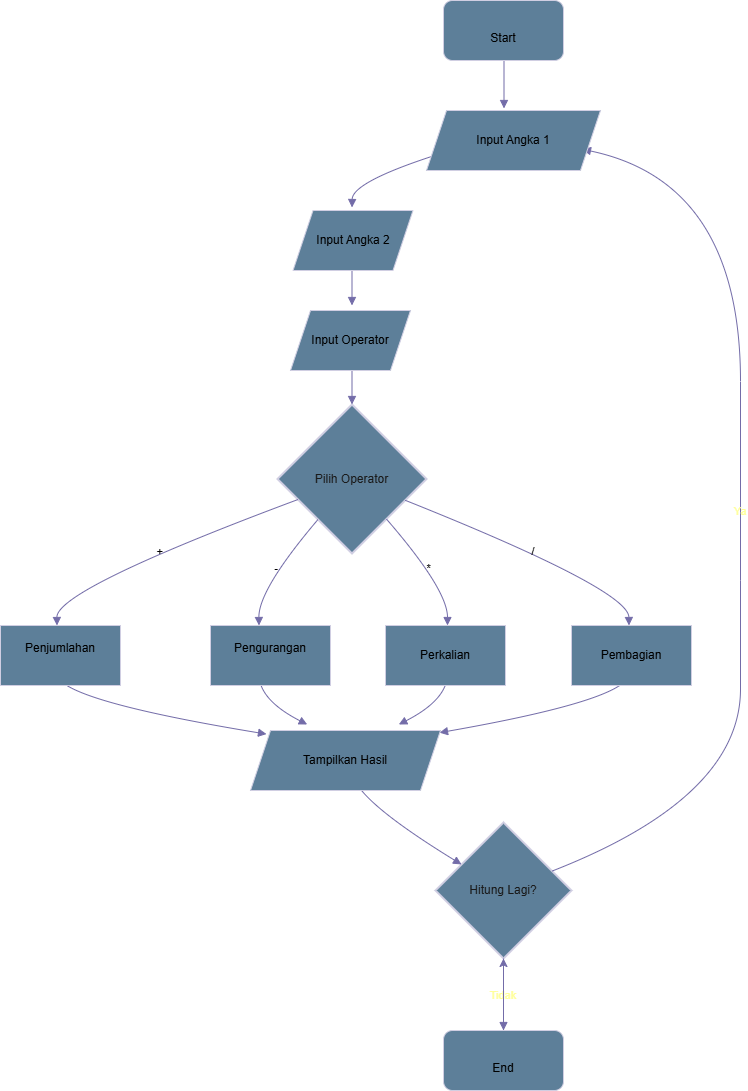

The diagram above was exported from draw.io. Its source (the exported page's mxGraphModel, read from the mxfile embedded in the PNG):
<mxGraphModel dx="1042" dy="565" grid="1" gridSize="10" guides="1" tooltips="1" connect="1" arrows="1" fold="1" page="1" pageScale="1" pageWidth="850" pageHeight="1100" math="1" shadow="0">
  <root>
    <mxCell id="0" />
    <mxCell id="1" parent="0" />
    <mxCell id="mgGBwVy1xTGl7y53b0i6-58" value="Pilih Operator" style="rhombus;strokeWidth=2;whiteSpace=wrap;labelBackgroundColor=none;fillColor=#5D7F99;strokeColor=#D0CEE2;fontColor=#1A1A1A;" parent="1" vertex="1">
      <mxGeometry x="317" y="444" width="149" height="149" as="geometry" />
    </mxCell>
    <mxCell id="mgGBwVy1xTGl7y53b0i6-64" value="Hitung Lagi?" style="rhombus;strokeWidth=2;whiteSpace=wrap;labelBackgroundColor=none;fillColor=#5D7F99;strokeColor=#D0CEE2;fontColor=#1A1A1A;" parent="1" vertex="1">
      <mxGeometry x="475" y="862" width="136" height="136" as="geometry" />
    </mxCell>
    <mxCell id="mgGBwVy1xTGl7y53b0i6-66" value="" style="curved=1;startArrow=none;endArrow=block;exitX=0.5;exitY=1.01;entryX=0.5;entryY=0.01;rounded=0;labelBackgroundColor=none;strokeColor=#736CA8;fontColor=default;" parent="1" edge="1">
      <mxGeometry relative="1" as="geometry">
        <Array as="points" />
        <mxPoint x="543.5" y="98" as="sourcePoint" />
        <mxPoint x="543.5" y="148" as="targetPoint" />
      </mxGeometry>
    </mxCell>
    <mxCell id="mgGBwVy1xTGl7y53b0i6-67" value="" style="curved=1;startArrow=none;endArrow=block;exitX=0.02;exitY=1.02;entryX=0.5;entryY=0;rounded=0;labelBackgroundColor=none;strokeColor=#736CA8;fontColor=default;" parent="1" edge="1">
      <mxGeometry relative="1" as="geometry">
        <Array as="points">
          <mxPoint x="392" y="222" />
        </Array>
        <mxPoint x="471.03846153846166" y="196" as="sourcePoint" />
        <mxPoint x="391.5" y="247" as="targetPoint" />
      </mxGeometry>
    </mxCell>
    <mxCell id="mgGBwVy1xTGl7y53b0i6-68" value="" style="curved=1;startArrow=none;endArrow=block;exitX=0.5;exitY=1;entryX=0.5;entryY=0;rounded=0;labelBackgroundColor=none;strokeColor=#736CA8;fontColor=default;" parent="1" edge="1">
      <mxGeometry relative="1" as="geometry">
        <Array as="points" />
        <mxPoint x="391.5" y="295" as="sourcePoint" />
        <mxPoint x="391.5" y="345" as="targetPoint" />
      </mxGeometry>
    </mxCell>
    <mxCell id="mgGBwVy1xTGl7y53b0i6-69" value="" style="curved=1;startArrow=none;endArrow=block;exitX=0.5;exitY=1.01;entryX=0.5;entryY=0;rounded=0;labelBackgroundColor=none;strokeColor=#736CA8;fontColor=default;" parent="1" target="mgGBwVy1xTGl7y53b0i6-58" edge="1">
      <mxGeometry relative="1" as="geometry">
        <Array as="points" />
        <mxPoint x="391.5" y="393" as="sourcePoint" />
      </mxGeometry>
    </mxCell>
    <mxCell id="mgGBwVy1xTGl7y53b0i6-70" value="+" style="curved=1;startArrow=none;endArrow=block;exitX=0;exitY=0.69;entryX=0.5;entryY=0;rounded=0;labelBackgroundColor=none;strokeColor=#736CA8;fontColor=default;" parent="1" source="mgGBwVy1xTGl7y53b0i6-58" edge="1">
      <mxGeometry relative="1" as="geometry">
        <Array as="points">
          <mxPoint x="96" y="629" />
        </Array>
        <mxPoint x="96.5" y="665" as="targetPoint" />
      </mxGeometry>
    </mxCell>
    <mxCell id="mgGBwVy1xTGl7y53b0i6-71" value="-" style="curved=1;startArrow=none;endArrow=block;exitX=0.08;exitY=1;entryX=0.5;entryY=0;rounded=0;labelBackgroundColor=none;strokeColor=#736CA8;fontColor=default;" parent="1" source="mgGBwVy1xTGl7y53b0i6-58" edge="1">
      <mxGeometry relative="1" as="geometry">
        <Array as="points">
          <mxPoint x="298" y="629" />
        </Array>
        <mxPoint x="298.5" y="665" as="targetPoint" />
      </mxGeometry>
    </mxCell>
    <mxCell id="mgGBwVy1xTGl7y53b0i6-72" value="*" style="curved=1;startArrow=none;endArrow=block;exitX=0.93;exitY=1;entryX=0.5;entryY=0;rounded=0;labelBackgroundColor=none;strokeColor=#736CA8;fontColor=default;" parent="1" source="mgGBwVy1xTGl7y53b0i6-58" edge="1">
      <mxGeometry relative="1" as="geometry">
        <Array as="points">
          <mxPoint x="487" y="629" />
        </Array>
        <mxPoint x="487" y="665" as="targetPoint" />
      </mxGeometry>
    </mxCell>
    <mxCell id="mgGBwVy1xTGl7y53b0i6-73" value="/" style="curved=1;startArrow=none;endArrow=block;exitX=1;exitY=0.7;entryX=0.5;entryY=0;rounded=0;labelBackgroundColor=none;strokeColor=#736CA8;fontColor=default;" parent="1" source="mgGBwVy1xTGl7y53b0i6-58" edge="1">
      <mxGeometry relative="1" as="geometry">
        <Array as="points">
          <mxPoint x="668" y="629" />
        </Array>
        <mxPoint x="668.5" y="665" as="targetPoint" />
      </mxGeometry>
    </mxCell>
    <mxCell id="mgGBwVy1xTGl7y53b0i6-74" value="" style="curved=1;startArrow=none;endArrow=block;exitX=0.5;exitY=1.01;entryX=0;entryY=0.2;rounded=0;labelBackgroundColor=none;strokeColor=#736CA8;fontColor=default;" parent="1" edge="1">
      <mxGeometry relative="1" as="geometry">
        <Array as="points">
          <mxPoint x="96" y="739" />
        </Array>
        <mxPoint x="96.5" y="713" as="sourcePoint" />
        <mxPoint x="306" y="773.5999999999999" as="targetPoint" />
      </mxGeometry>
    </mxCell>
    <mxCell id="mgGBwVy1xTGl7y53b0i6-75" value="" style="curved=1;startArrow=none;endArrow=block;exitX=0.5;exitY=1.01;entryX=0.23;entryY=-0.01;rounded=0;labelBackgroundColor=none;strokeColor=#736CA8;fontColor=default;" parent="1" edge="1">
      <mxGeometry relative="1" as="geometry">
        <Array as="points">
          <mxPoint x="298" y="739" />
        </Array>
        <mxPoint x="298.5" y="713" as="sourcePoint" />
        <mxPoint x="346.7058823529412" y="764" as="targetPoint" />
      </mxGeometry>
    </mxCell>
    <mxCell id="mgGBwVy1xTGl7y53b0i6-76" value="" style="curved=1;startArrow=none;endArrow=block;exitX=0.5;exitY=1.01;entryX=0.77;entryY=-0.01;rounded=0;labelBackgroundColor=none;strokeColor=#736CA8;fontColor=default;" parent="1" edge="1">
      <mxGeometry relative="1" as="geometry">
        <Array as="points">
          <mxPoint x="487" y="739" />
        </Array>
        <mxPoint x="487" y="713" as="sourcePoint" />
        <mxPoint x="438.2941176470588" y="764" as="targetPoint" />
      </mxGeometry>
    </mxCell>
    <mxCell id="mgGBwVy1xTGl7y53b0i6-77" value="" style="curved=1;startArrow=none;endArrow=block;exitX=0.5;exitY=1.01;entryX=1;entryY=0.17;rounded=0;labelBackgroundColor=none;strokeColor=#736CA8;fontColor=default;" parent="1" edge="1">
      <mxGeometry relative="1" as="geometry">
        <Array as="points">
          <mxPoint x="668" y="739" />
        </Array>
        <mxPoint x="668.5" y="713" as="sourcePoint" />
        <mxPoint x="479" y="772.1600000000001" as="targetPoint" />
      </mxGeometry>
    </mxCell>
    <mxCell id="mgGBwVy1xTGl7y53b0i6-78" value="" style="curved=1;startArrow=none;endArrow=block;exitX=0.5;exitY=1;entryX=0;entryY=0.19;rounded=0;labelBackgroundColor=none;strokeColor=#736CA8;fontColor=default;" parent="1" target="mgGBwVy1xTGl7y53b0i6-64" edge="1">
      <mxGeometry relative="1" as="geometry">
        <Array as="points">
          <mxPoint x="392" y="837" />
        </Array>
        <mxPoint x="392.5" y="812" as="sourcePoint" />
      </mxGeometry>
    </mxCell>
    <mxCell id="mgGBwVy1xTGl7y53b0i6-79" value="Ya" style="curved=1;startArrow=none;endArrow=block;exitX=1;exitY=0.3;entryX=1;entryY=0.85;rounded=0;labelBackgroundColor=none;strokeColor=#736CA8;fontColor=#FFFF99;" parent="1" source="mgGBwVy1xTGl7y53b0i6-64" edge="1">
      <mxGeometry relative="1" as="geometry">
        <Array as="points">
          <mxPoint x="780" y="837" />
          <mxPoint x="780" y="620" />
          <mxPoint x="780" y="222" />
        </Array>
        <mxPoint x="622" y="188.79999999999995" as="targetPoint" />
      </mxGeometry>
    </mxCell>
    <mxCell id="mgGBwVy1xTGl7y53b0i6-80" value="Tidak" style="curved=1;startArrow=none;endArrow=block;exitX=0.5;exitY=1;entryX=0.5;entryY=0;rounded=0;labelBackgroundColor=none;strokeColor=#736CA8;fontColor=#FFFF99;" parent="1" source="mgGBwVy1xTGl7y53b0i6-64" edge="1">
      <mxGeometry relative="1" as="geometry">
        <Array as="points" />
        <mxPoint x="543" y="1070" as="targetPoint" />
      </mxGeometry>
    </mxCell>
    <mxCell id="mgGBwVy1xTGl7y53b0i6-82" value="&lt;br&gt;&lt;span style=&quot;color: rgb(0, 0, 0); font-family: Helvetica; font-size: 12px; font-style: normal; font-variant-ligatures: normal; font-variant-caps: normal; font-weight: 400; letter-spacing: normal; orphans: 2; text-align: center; text-indent: 0px; text-transform: none; widows: 2; word-spacing: 0px; -webkit-text-stroke-width: 0px; white-space: normal; text-decoration-thickness: initial; text-decoration-style: initial; text-decoration-color: initial; float: none; display: inline !important;&quot;&gt;Input Angka 1&lt;/span&gt;&lt;div&gt;&lt;br/&gt;&lt;/div&gt;" style="shape=parallelogram;perimeter=parallelogramPerimeter;whiteSpace=wrap;html=1;fixedSize=1;labelBackgroundColor=none;fillColor=#5D7F99;strokeColor=#D0CEE2;fontColor=#1A1A1A;" parent="1" vertex="1">
      <mxGeometry x="466" y="150" width="174" height="60" as="geometry" />
    </mxCell>
    <mxCell id="mgGBwVy1xTGl7y53b0i6-83" value="&lt;br&gt;&lt;span style=&quot;color: rgb(0, 0, 0); font-family: Helvetica; font-size: 12px; font-style: normal; font-variant-ligatures: normal; font-variant-caps: normal; font-weight: 400; letter-spacing: normal; orphans: 2; text-align: center; text-indent: 0px; text-transform: none; widows: 2; word-spacing: 0px; -webkit-text-stroke-width: 0px; white-space: normal; text-decoration-thickness: initial; text-decoration-style: initial; text-decoration-color: initial; float: none; display: inline !important;&quot;&gt;Input Angka 2&lt;/span&gt;&lt;div&gt;&lt;br/&gt;&lt;/div&gt;" style="shape=parallelogram;perimeter=parallelogramPerimeter;whiteSpace=wrap;html=1;fixedSize=1;labelBackgroundColor=none;fillColor=#5D7F99;strokeColor=#D0CEE2;fontColor=#1A1A1A;" parent="1" vertex="1">
      <mxGeometry x="332.5" y="250" width="120" height="60" as="geometry" />
    </mxCell>
    <mxCell id="mgGBwVy1xTGl7y53b0i6-84" value="&lt;br&gt;&lt;span style=&quot;color: rgb(0, 0, 0); font-family: Helvetica; font-size: 12px; font-style: normal; font-variant-ligatures: normal; font-variant-caps: normal; font-weight: 400; letter-spacing: normal; orphans: 2; text-align: center; text-indent: 0px; text-transform: none; widows: 2; word-spacing: 0px; -webkit-text-stroke-width: 0px; white-space: normal; text-decoration-thickness: initial; text-decoration-style: initial; text-decoration-color: initial; float: none; display: inline !important;&quot;&gt;Input Operator&lt;/span&gt;&lt;div&gt;&lt;br/&gt;&lt;/div&gt;" style="shape=parallelogram;perimeter=parallelogramPerimeter;whiteSpace=wrap;html=1;fixedSize=1;labelBackgroundColor=none;fillColor=#5D7F99;strokeColor=#D0CEE2;fontColor=#1A1A1A;" parent="1" vertex="1">
      <mxGeometry x="330" y="350" width="120" height="60" as="geometry" />
    </mxCell>
    <mxCell id="mgGBwVy1xTGl7y53b0i6-90" value="&lt;br&gt;&lt;span style=&quot;color: rgb(0, 0, 0); font-family: Helvetica; font-size: 12px; font-style: normal; font-variant-ligatures: normal; font-variant-caps: normal; font-weight: 400; letter-spacing: normal; orphans: 2; text-align: center; text-indent: 0px; text-transform: none; widows: 2; word-spacing: 0px; -webkit-text-stroke-width: 0px; white-space: normal; text-decoration-thickness: initial; text-decoration-style: initial; text-decoration-color: initial; float: none; display: inline !important;&quot;&gt;Tampilkan Hasil&lt;/span&gt;&lt;div&gt;&lt;br/&gt;&lt;/div&gt;" style="shape=parallelogram;perimeter=parallelogramPerimeter;whiteSpace=wrap;html=1;fixedSize=1;labelBackgroundColor=none;fillColor=#5D7F99;strokeColor=#D0CEE2;fontColor=#1A1A1A;" parent="1" vertex="1">
      <mxGeometry x="290" y="770" width="190" height="60" as="geometry" />
    </mxCell>
    <mxCell id="mgGBwVy1xTGl7y53b0i6-94" value="" style="edgeStyle=orthogonalEdgeStyle;rounded=0;orthogonalLoop=1;jettySize=auto;html=1;strokeColor=#736CA8;fontColor=default;labelBackgroundColor=none;" parent="1" source="mgGBwVy1xTGl7y53b0i6-92" target="mgGBwVy1xTGl7y53b0i6-64" edge="1">
      <mxGeometry relative="1" as="geometry" />
    </mxCell>
    <mxCell id="mgGBwVy1xTGl7y53b0i6-92" value="&lt;br&gt;&lt;br style=&quot;forced-color-adjust: none; color: rgb(0, 0, 0); font-family: Helvetica; font-size: 12px; font-style: normal; font-variant-ligatures: normal; font-variant-caps: normal; font-weight: 400; letter-spacing: normal; orphans: 2; text-align: center; text-indent: 0px; text-transform: none; widows: 2; word-spacing: 0px; -webkit-text-stroke-width: 0px; white-space: normal; text-decoration-thickness: initial; text-decoration-style: initial; text-decoration-color: initial;&quot;&gt;&lt;span style=&quot;forced-color-adjust: none; color: rgb(0, 0, 0); font-family: Helvetica; font-size: 12px; font-style: normal; font-variant-ligatures: normal; font-variant-caps: normal; font-weight: 400; letter-spacing: normal; orphans: 2; text-align: center; text-indent: 0px; text-transform: none; widows: 2; word-spacing: 0px; -webkit-text-stroke-width: 0px; white-space: normal; text-decoration-thickness: initial; text-decoration-style: initial; text-decoration-color: initial; float: none; display: inline !important;&quot;&gt;End&lt;/span&gt;&lt;br style=&quot;forced-color-adjust: none; color: rgb(0, 0, 0); font-family: Helvetica; font-size: 12px; font-style: normal; font-variant-ligatures: normal; font-variant-caps: normal; font-weight: 400; letter-spacing: normal; orphans: 2; text-align: center; text-indent: 0px; text-transform: none; widows: 2; word-spacing: 0px; -webkit-text-stroke-width: 0px; white-space: normal; text-decoration-thickness: initial; text-decoration-style: initial; text-decoration-color: initial;&quot;&gt;&lt;div&gt;&lt;br/&gt;&lt;/div&gt;" style="rounded=1;whiteSpace=wrap;html=1;labelBackgroundColor=none;fillColor=#5D7F99;strokeColor=#D0CEE2;fontColor=#1A1A1A;" parent="1" vertex="1">
      <mxGeometry x="483" y="1070" width="120" height="60" as="geometry" />
    </mxCell>
    <mxCell id="mgGBwVy1xTGl7y53b0i6-93" value="&lt;br&gt;&lt;br style=&quot;forced-color-adjust: none; color: rgb(0, 0, 0); font-family: Helvetica; font-size: 12px; font-style: normal; font-variant-ligatures: normal; font-variant-caps: normal; font-weight: 400; letter-spacing: normal; orphans: 2; text-align: center; text-indent: 0px; text-transform: none; widows: 2; word-spacing: 0px; -webkit-text-stroke-width: 0px; white-space: normal; text-decoration-thickness: initial; text-decoration-style: initial; text-decoration-color: initial;&quot;&gt;&lt;span style=&quot;forced-color-adjust: none; color: rgb(0, 0, 0); font-family: Helvetica; font-size: 12px; font-style: normal; font-variant-ligatures: normal; font-variant-caps: normal; font-weight: 400; letter-spacing: normal; orphans: 2; text-align: center; text-indent: 0px; text-transform: none; widows: 2; word-spacing: 0px; -webkit-text-stroke-width: 0px; white-space: normal; text-decoration-thickness: initial; text-decoration-style: initial; text-decoration-color: initial; float: none; display: inline !important;&quot;&gt;Start&lt;/span&gt;&lt;br style=&quot;forced-color-adjust: none; color: rgb(0, 0, 0); font-family: Helvetica; font-size: 12px; font-style: normal; font-variant-ligatures: normal; font-variant-caps: normal; font-weight: 400; letter-spacing: normal; orphans: 2; text-align: center; text-indent: 0px; text-transform: none; widows: 2; word-spacing: 0px; -webkit-text-stroke-width: 0px; white-space: normal; text-decoration-thickness: initial; text-decoration-style: initial; text-decoration-color: initial;&quot;&gt;&lt;div&gt;&lt;br/&gt;&lt;/div&gt;" style="rounded=1;whiteSpace=wrap;html=1;labelBackgroundColor=none;fillColor=#5D7F99;strokeColor=#D0CEE2;fontColor=#1A1A1A;" parent="1" vertex="1">
      <mxGeometry x="483" y="40" width="120" height="60" as="geometry" />
    </mxCell>
    <mxCell id="EVjXGx5eelPOy7hg791u-1" value="&lt;br&gt;&lt;span style=&quot;color: rgb(0, 0, 0); font-family: Helvetica; font-size: 12px; font-style: normal; font-variant-ligatures: normal; font-variant-caps: normal; font-weight: 400; letter-spacing: normal; orphans: 2; text-align: center; text-indent: 0px; text-transform: none; widows: 2; word-spacing: 0px; -webkit-text-stroke-width: 0px; white-space: normal; text-decoration-thickness: initial; text-decoration-style: initial; text-decoration-color: initial; float: none; display: inline !important;&quot;&gt;Pembagian&lt;/span&gt;&lt;div&gt;&lt;br/&gt;&lt;/div&gt;" style="rounded=0;whiteSpace=wrap;html=1;labelBackgroundColor=none;fillColor=#5D7F99;strokeColor=#D0CEE2;fontColor=#1A1A1A;" vertex="1" parent="1">
      <mxGeometry x="611" y="665" width="120" height="60" as="geometry" />
    </mxCell>
    <mxCell id="EVjXGx5eelPOy7hg791u-2" value="&#10;&lt;br style=&quot;forced-color-adjust: none;&quot;&gt;&lt;span style=&quot;forced-color-adjust: none; color: rgb(0, 0, 0); font-family: Helvetica; font-size: 12px; font-style: normal; font-variant-ligatures: normal; font-variant-caps: normal; font-weight: 400; letter-spacing: normal; orphans: 2; text-align: center; text-indent: 0px; text-transform: none; widows: 2; word-spacing: 0px; -webkit-text-stroke-width: 0px; white-space: normal; text-decoration-thickness: initial; text-decoration-style: initial; text-decoration-color: initial; float: none; display: inline !important;&quot;&gt;Penjumlahan&lt;/span&gt;&lt;div style=&quot;forced-color-adjust: none;&quot;&gt;&lt;br style=&quot;forced-color-adjust: none; color: rgb(26, 26, 26); font-family: Helvetica; font-size: 12px; font-style: normal; font-variant-ligatures: normal; font-variant-caps: normal; font-weight: 400; letter-spacing: normal; orphans: 2; text-align: center; text-indent: 0px; text-transform: none; widows: 2; word-spacing: 0px; -webkit-text-stroke-width: 0px; white-space: normal; background-color: rgb(251, 251, 251); text-decoration-thickness: initial; text-decoration-style: initial; text-decoration-color: initial;&quot;&gt;&#10;&#10;&lt;/div&gt;" style="rounded=0;whiteSpace=wrap;html=1;labelBackgroundColor=none;fillColor=#5D7F99;strokeColor=#D0CEE2;fontColor=#1A1A1A;" vertex="1" parent="1">
      <mxGeometry x="40" y="665" width="120" height="60" as="geometry" />
    </mxCell>
    <mxCell id="EVjXGx5eelPOy7hg791u-3" value="&lt;br&gt;&lt;span style=&quot;color: rgb(0, 0, 0); font-family: Helvetica; font-size: 12px; font-style: normal; font-variant-ligatures: normal; font-variant-caps: normal; font-weight: 400; letter-spacing: normal; orphans: 2; text-align: center; text-indent: 0px; text-transform: none; widows: 2; word-spacing: 0px; -webkit-text-stroke-width: 0px; white-space: normal; text-decoration-thickness: initial; text-decoration-style: initial; text-decoration-color: initial; float: none; display: inline !important;&quot;&gt;Perkalian&lt;/span&gt;&lt;div&gt;&lt;br/&gt;&lt;/div&gt;" style="rounded=0;whiteSpace=wrap;html=1;labelBackgroundColor=none;fillColor=#5D7F99;strokeColor=#D0CEE2;fontColor=#1A1A1A;" vertex="1" parent="1">
      <mxGeometry x="425" y="665" width="120" height="60" as="geometry" />
    </mxCell>
    <mxCell id="EVjXGx5eelPOy7hg791u-4" value="&#10;&lt;br style=&quot;forced-color-adjust: none;&quot;&gt;&lt;span style=&quot;forced-color-adjust: none; color: rgb(0, 0, 0); font-family: Helvetica; font-size: 12px; font-style: normal; font-variant-ligatures: normal; font-variant-caps: normal; font-weight: 400; letter-spacing: normal; orphans: 2; text-align: center; text-indent: 0px; text-transform: none; widows: 2; word-spacing: 0px; -webkit-text-stroke-width: 0px; white-space: normal; text-decoration-thickness: initial; text-decoration-style: initial; text-decoration-color: initial; float: none; display: inline !important;&quot;&gt;Pengurangan&lt;/span&gt;&lt;div style=&quot;forced-color-adjust: none;&quot;&gt;&lt;br style=&quot;forced-color-adjust: none; color: rgb(26, 26, 26); font-family: Helvetica; font-size: 12px; font-style: normal; font-variant-ligatures: normal; font-variant-caps: normal; font-weight: 400; letter-spacing: normal; orphans: 2; text-align: center; text-indent: 0px; text-transform: none; widows: 2; word-spacing: 0px; -webkit-text-stroke-width: 0px; white-space: normal; background-color: rgb(251, 251, 251); text-decoration-thickness: initial; text-decoration-style: initial; text-decoration-color: initial;&quot;&gt;&#10;&#10;&lt;/div&gt;" style="rounded=0;whiteSpace=wrap;html=1;labelBackgroundColor=none;fillColor=#5D7F99;strokeColor=#D0CEE2;fontColor=#1A1A1A;" vertex="1" parent="1">
      <mxGeometry x="250" y="665" width="120" height="60" as="geometry" />
    </mxCell>
  </root>
</mxGraphModel>